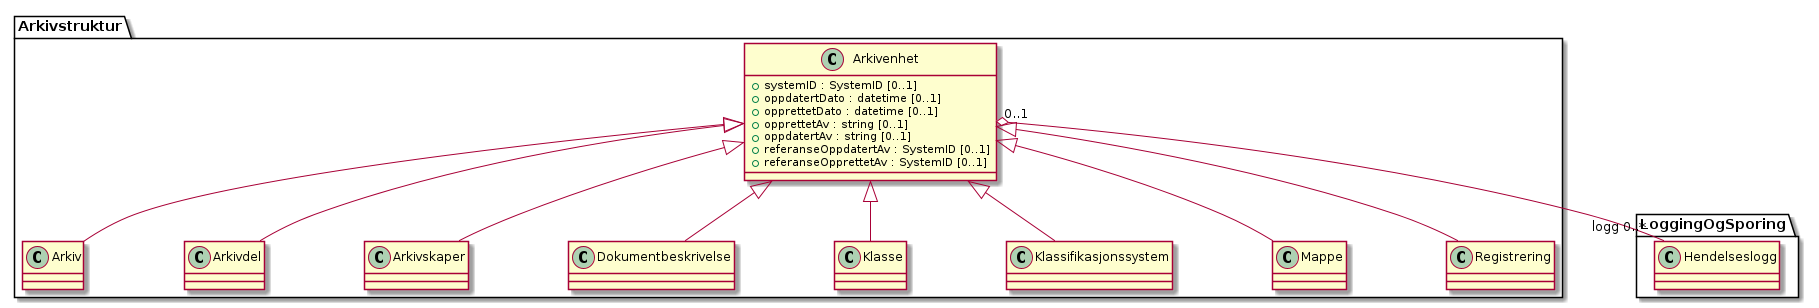

The diagram above was rendered by PlantUML. Its source (embedded in the PNG):
@startuml
skinparam nodesep 100
class Arkivstruktur.Arkivenhet {
  +systemID : SystemID [0..1]
  +oppdatertDato : datetime [0..1]
  +opprettetDato : datetime [0..1]
  +opprettetAv : string [0..1]
  +oppdatertAv : string [0..1]
  +referanseOppdatertAv : SystemID [0..1]
  +referanseOpprettetAv : SystemID [0..1]
}
Arkivstruktur.Arkivenhet "0..1" o-- "logg 0..*" LoggingOgSporing.Hendelseslogg
Arkivstruktur.Arkivenhet <|-- Arkivstruktur.Arkiv
Arkivstruktur.Arkivenhet <|-- Arkivstruktur.Arkivdel
Arkivstruktur.Arkivenhet <|-- Arkivstruktur.Arkivskaper
Arkivstruktur.Arkivenhet <|-- Arkivstruktur.Dokumentbeskrivelse
Arkivstruktur.Arkivenhet <|-- Arkivstruktur.Klasse
Arkivstruktur.Arkivenhet <|-- Arkivstruktur.Klassifikasjonssystem
Arkivstruktur.Arkivenhet <|-- Arkivstruktur.Mappe
Arkivstruktur.Arkivenhet <|-- Arkivstruktur.Registrering
@enduml